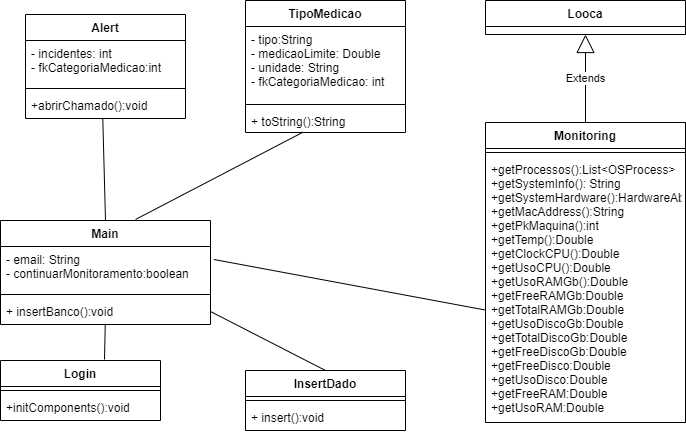

The diagram above was exported from draw.io. Its source (the exported page's mxGraphModel, read from the mxfile embedded in the PNG):
<mxGraphModel dx="997" dy="559" grid="1" gridSize="10" guides="1" tooltips="1" connect="1" arrows="1" fold="1" page="1" pageScale="1" pageWidth="827" pageHeight="1169" math="0" shadow="0">
  <root>
    <mxCell id="0" />
    <mxCell id="1" parent="0" />
    <mxCell id="T6KDJR6I7ufphVpifaji-28" value="Alert" style="swimlane;fontStyle=1;align=center;verticalAlign=top;childLayout=stackLayout;horizontal=1;startSize=26;horizontalStack=0;resizeParent=1;resizeParentMax=0;resizeLast=0;collapsible=1;marginBottom=0;" vertex="1" parent="1">
      <mxGeometry x="80" y="144" width="160" height="104" as="geometry" />
    </mxCell>
    <mxCell id="T6KDJR6I7ufphVpifaji-29" value="- incidentes: int&#10;- fkCategoriaMedicao:int" style="text;strokeColor=none;fillColor=none;align=left;verticalAlign=top;spacingLeft=4;spacingRight=4;overflow=hidden;rotatable=0;points=[[0,0.5],[1,0.5]];portConstraint=eastwest;" vertex="1" parent="T6KDJR6I7ufphVpifaji-28">
      <mxGeometry y="26" width="160" height="44" as="geometry" />
    </mxCell>
    <mxCell id="T6KDJR6I7ufphVpifaji-30" value="" style="line;strokeWidth=1;fillColor=none;align=left;verticalAlign=middle;spacingTop=-1;spacingLeft=3;spacingRight=3;rotatable=0;labelPosition=right;points=[];portConstraint=eastwest;" vertex="1" parent="T6KDJR6I7ufphVpifaji-28">
      <mxGeometry y="70" width="160" height="8" as="geometry" />
    </mxCell>
    <mxCell id="T6KDJR6I7ufphVpifaji-31" value="+abrirChamado():void" style="text;strokeColor=none;fillColor=none;align=left;verticalAlign=top;spacingLeft=4;spacingRight=4;overflow=hidden;rotatable=0;points=[[0,0.5],[1,0.5]];portConstraint=eastwest;" vertex="1" parent="T6KDJR6I7ufphVpifaji-28">
      <mxGeometry y="78" width="160" height="26" as="geometry" />
    </mxCell>
    <mxCell id="T6KDJR6I7ufphVpifaji-32" value="Login" style="swimlane;fontStyle=1;align=center;verticalAlign=top;childLayout=stackLayout;horizontal=1;startSize=26;horizontalStack=0;resizeParent=1;resizeParentMax=0;resizeLast=0;collapsible=1;marginBottom=0;" vertex="1" parent="1">
      <mxGeometry x="55" y="490" width="160" height="60" as="geometry" />
    </mxCell>
    <mxCell id="T6KDJR6I7ufphVpifaji-34" value="" style="line;strokeWidth=1;fillColor=none;align=left;verticalAlign=middle;spacingTop=-1;spacingLeft=3;spacingRight=3;rotatable=0;labelPosition=right;points=[];portConstraint=eastwest;" vertex="1" parent="T6KDJR6I7ufphVpifaji-32">
      <mxGeometry y="26" width="160" height="8" as="geometry" />
    </mxCell>
    <mxCell id="T6KDJR6I7ufphVpifaji-35" value="+initComponents():void" style="text;strokeColor=none;fillColor=none;align=left;verticalAlign=top;spacingLeft=4;spacingRight=4;overflow=hidden;rotatable=0;points=[[0,0.5],[1,0.5]];portConstraint=eastwest;" vertex="1" parent="T6KDJR6I7ufphVpifaji-32">
      <mxGeometry y="34" width="160" height="26" as="geometry" />
    </mxCell>
    <mxCell id="T6KDJR6I7ufphVpifaji-36" value="Main" style="swimlane;fontStyle=1;align=center;verticalAlign=top;childLayout=stackLayout;horizontal=1;startSize=26;horizontalStack=0;resizeParent=1;resizeParentMax=0;resizeLast=0;collapsible=1;marginBottom=0;" vertex="1" parent="1">
      <mxGeometry x="55" y="350" width="210" height="104" as="geometry" />
    </mxCell>
    <mxCell id="T6KDJR6I7ufphVpifaji-37" value="- email: String&#10;- continuarMonitoramento:boolean" style="text;strokeColor=none;fillColor=none;align=left;verticalAlign=top;spacingLeft=4;spacingRight=4;overflow=hidden;rotatable=0;points=[[0,0.5],[1,0.5]];portConstraint=eastwest;" vertex="1" parent="T6KDJR6I7ufphVpifaji-36">
      <mxGeometry y="26" width="210" height="44" as="geometry" />
    </mxCell>
    <mxCell id="T6KDJR6I7ufphVpifaji-38" value="" style="line;strokeWidth=1;fillColor=none;align=left;verticalAlign=middle;spacingTop=-1;spacingLeft=3;spacingRight=3;rotatable=0;labelPosition=right;points=[];portConstraint=eastwest;" vertex="1" parent="T6KDJR6I7ufphVpifaji-36">
      <mxGeometry y="70" width="210" height="8" as="geometry" />
    </mxCell>
    <mxCell id="T6KDJR6I7ufphVpifaji-39" value="+ insertBanco():void" style="text;strokeColor=none;fillColor=none;align=left;verticalAlign=top;spacingLeft=4;spacingRight=4;overflow=hidden;rotatable=0;points=[[0,0.5],[1,0.5]];portConstraint=eastwest;" vertex="1" parent="T6KDJR6I7ufphVpifaji-36">
      <mxGeometry y="78" width="210" height="26" as="geometry" />
    </mxCell>
    <mxCell id="T6KDJR6I7ufphVpifaji-40" value="InsertDado" style="swimlane;fontStyle=1;align=center;verticalAlign=top;childLayout=stackLayout;horizontal=1;startSize=26;horizontalStack=0;resizeParent=1;resizeParentMax=0;resizeLast=0;collapsible=1;marginBottom=0;" vertex="1" parent="1">
      <mxGeometry x="300" y="500" width="160" height="60" as="geometry" />
    </mxCell>
    <mxCell id="T6KDJR6I7ufphVpifaji-42" value="" style="line;strokeWidth=1;fillColor=none;align=left;verticalAlign=middle;spacingTop=-1;spacingLeft=3;spacingRight=3;rotatable=0;labelPosition=right;points=[];portConstraint=eastwest;" vertex="1" parent="T6KDJR6I7ufphVpifaji-40">
      <mxGeometry y="26" width="160" height="8" as="geometry" />
    </mxCell>
    <mxCell id="T6KDJR6I7ufphVpifaji-43" value="+ insert():void" style="text;strokeColor=none;fillColor=none;align=left;verticalAlign=top;spacingLeft=4;spacingRight=4;overflow=hidden;rotatable=0;points=[[0,0.5],[1,0.5]];portConstraint=eastwest;" vertex="1" parent="T6KDJR6I7ufphVpifaji-40">
      <mxGeometry y="34" width="160" height="26" as="geometry" />
    </mxCell>
    <mxCell id="T6KDJR6I7ufphVpifaji-45" value="TipoMedicao" style="swimlane;fontStyle=1;align=center;verticalAlign=top;childLayout=stackLayout;horizontal=1;startSize=26;horizontalStack=0;resizeParent=1;resizeParentMax=0;resizeLast=0;collapsible=1;marginBottom=0;" vertex="1" parent="1">
      <mxGeometry x="300" y="130" width="160" height="132" as="geometry" />
    </mxCell>
    <mxCell id="T6KDJR6I7ufphVpifaji-46" value="- tipo:String&#10;- medicaoLimite: Double &#10;- unidade: String&#10;- fkCategoriaMedicao: int" style="text;strokeColor=none;fillColor=none;align=left;verticalAlign=top;spacingLeft=4;spacingRight=4;overflow=hidden;rotatable=0;points=[[0,0.5],[1,0.5]];portConstraint=eastwest;" vertex="1" parent="T6KDJR6I7ufphVpifaji-45">
      <mxGeometry y="26" width="160" height="74" as="geometry" />
    </mxCell>
    <mxCell id="T6KDJR6I7ufphVpifaji-47" value="" style="line;strokeWidth=1;fillColor=none;align=left;verticalAlign=middle;spacingTop=-1;spacingLeft=3;spacingRight=3;rotatable=0;labelPosition=right;points=[];portConstraint=eastwest;" vertex="1" parent="T6KDJR6I7ufphVpifaji-45">
      <mxGeometry y="100" width="160" height="8" as="geometry" />
    </mxCell>
    <mxCell id="T6KDJR6I7ufphVpifaji-48" value="+ toString():String" style="text;strokeColor=none;fillColor=none;align=left;verticalAlign=top;spacingLeft=4;spacingRight=4;overflow=hidden;rotatable=0;points=[[0,0.5],[1,0.5]];portConstraint=eastwest;" vertex="1" parent="T6KDJR6I7ufphVpifaji-45">
      <mxGeometry y="108" width="160" height="24" as="geometry" />
    </mxCell>
    <mxCell id="T6KDJR6I7ufphVpifaji-50" value="Looca" style="swimlane;fontStyle=1;align=center;verticalAlign=top;childLayout=stackLayout;horizontal=1;startSize=26;horizontalStack=0;resizeParent=1;resizeParentMax=0;resizeLast=0;collapsible=1;marginBottom=0;" vertex="1" parent="1">
      <mxGeometry x="540" y="130" width="200" height="34" as="geometry" />
    </mxCell>
    <mxCell id="T6KDJR6I7ufphVpifaji-54" value="Monitoring" style="swimlane;fontStyle=1;align=center;verticalAlign=top;childLayout=stackLayout;horizontal=1;startSize=26;horizontalStack=0;resizeParent=1;resizeParentMax=0;resizeLast=0;collapsible=1;marginBottom=0;" vertex="1" parent="1">
      <mxGeometry x="540" y="252" width="200" height="300" as="geometry" />
    </mxCell>
    <mxCell id="T6KDJR6I7ufphVpifaji-56" value="" style="line;strokeWidth=1;fillColor=none;align=left;verticalAlign=middle;spacingTop=-1;spacingLeft=3;spacingRight=3;rotatable=0;labelPosition=right;points=[];portConstraint=eastwest;" vertex="1" parent="T6KDJR6I7ufphVpifaji-54">
      <mxGeometry y="26" width="200" height="8" as="geometry" />
    </mxCell>
    <mxCell id="T6KDJR6I7ufphVpifaji-57" value="+getProcessos():List&lt;OSProcess&gt;&#10;+getSystemInfo(): String&#10;+getSystemHardware():HardwareAbstractionLayer&#10;+getMacAddress():String&#10;+getPkMaquina():int&#10;+getTemp():Double&#10;+getClockCPU():Double&#10;+getUsoCPU():Double&#10;+getUsoRAMGb():Double&#10;+getFreeRAMGb:Double&#10;+getTotalRAMGb:Double&#10;+getUsoDiscoGb:Double&#10;+getTotalDiscoGb:Double&#10;+getFreeDiscoGb:Double&#10;+getFreeDisco:Double&#10;+getUsoDisco:Double&#10;+getFreeRAM:Double&#10;+getUsoRAM:Double" style="text;strokeColor=none;fillColor=none;align=left;verticalAlign=top;spacingLeft=4;spacingRight=4;overflow=hidden;rotatable=0;points=[[0,0.5],[1,0.5]];portConstraint=eastwest;" vertex="1" parent="T6KDJR6I7ufphVpifaji-54">
      <mxGeometry y="34" width="200" height="266" as="geometry" />
    </mxCell>
    <mxCell id="T6KDJR6I7ufphVpifaji-59" value="Extends" style="endArrow=block;endSize=16;endFill=0;html=1;rounded=0;entryX=0.5;entryY=1;entryDx=0;entryDy=0;" edge="1" parent="1" source="T6KDJR6I7ufphVpifaji-54" target="T6KDJR6I7ufphVpifaji-50">
      <mxGeometry width="160" relative="1" as="geometry">
        <mxPoint x="310" y="320" as="sourcePoint" />
        <mxPoint x="640" y="110" as="targetPoint" />
      </mxGeometry>
    </mxCell>
    <mxCell id="T6KDJR6I7ufphVpifaji-60" value="" style="endArrow=none;html=1;rounded=0;exitX=0.65;exitY=-0.017;exitDx=0;exitDy=0;exitPerimeter=0;" edge="1" parent="1" source="T6KDJR6I7ufphVpifaji-32" target="T6KDJR6I7ufphVpifaji-39">
      <mxGeometry width="50" height="50" relative="1" as="geometry">
        <mxPoint x="370" y="340" as="sourcePoint" />
        <mxPoint x="420" y="290" as="targetPoint" />
      </mxGeometry>
    </mxCell>
    <mxCell id="T6KDJR6I7ufphVpifaji-62" value="" style="endArrow=none;html=1;rounded=0;entryX=0.483;entryY=0.992;entryDx=0;entryDy=0;entryPerimeter=0;exitX=0.5;exitY=0;exitDx=0;exitDy=0;" edge="1" parent="1" source="T6KDJR6I7ufphVpifaji-36" target="T6KDJR6I7ufphVpifaji-31">
      <mxGeometry width="50" height="50" relative="1" as="geometry">
        <mxPoint x="370" y="340" as="sourcePoint" />
        <mxPoint x="420" y="290" as="targetPoint" />
      </mxGeometry>
    </mxCell>
    <mxCell id="T6KDJR6I7ufphVpifaji-63" value="" style="endArrow=none;html=1;rounded=0;exitX=0.643;exitY=-0.01;exitDx=0;exitDy=0;exitPerimeter=0;entryX=0.358;entryY=0.992;entryDx=0;entryDy=0;entryPerimeter=0;" edge="1" parent="1" source="T6KDJR6I7ufphVpifaji-36" target="T6KDJR6I7ufphVpifaji-48">
      <mxGeometry width="50" height="50" relative="1" as="geometry">
        <mxPoint x="370" y="340" as="sourcePoint" />
        <mxPoint x="420" y="290" as="targetPoint" />
      </mxGeometry>
    </mxCell>
    <mxCell id="T6KDJR6I7ufphVpifaji-64" value="" style="endArrow=none;html=1;rounded=0;exitX=1;exitY=0.5;exitDx=0;exitDy=0;entryX=0.5;entryY=0;entryDx=0;entryDy=0;" edge="1" parent="1" source="T6KDJR6I7ufphVpifaji-39" target="T6KDJR6I7ufphVpifaji-40">
      <mxGeometry width="50" height="50" relative="1" as="geometry">
        <mxPoint x="370" y="340" as="sourcePoint" />
        <mxPoint x="420" y="290" as="targetPoint" />
      </mxGeometry>
    </mxCell>
    <mxCell id="T6KDJR6I7ufphVpifaji-65" value="" style="endArrow=none;html=1;rounded=0;exitX=1.016;exitY=0.295;exitDx=0;exitDy=0;exitPerimeter=0;entryX=-0.002;entryY=0.577;entryDx=0;entryDy=0;entryPerimeter=0;" edge="1" parent="1" source="T6KDJR6I7ufphVpifaji-37" target="T6KDJR6I7ufphVpifaji-57">
      <mxGeometry width="50" height="50" relative="1" as="geometry">
        <mxPoint x="370" y="340" as="sourcePoint" />
        <mxPoint x="420" y="290" as="targetPoint" />
      </mxGeometry>
    </mxCell>
  </root>
</mxGraphModel>